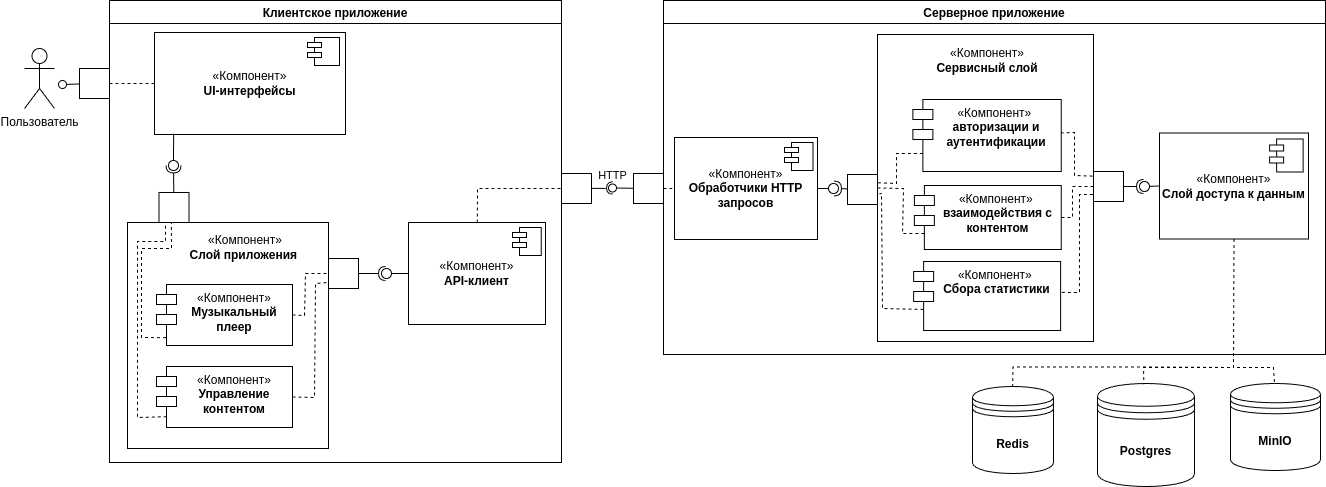

The diagram above was exported from draw.io. Its source (the exported page's mxGraphModel, read from the mxfile embedded in the PNG):
<mxGraphModel dx="1937" dy="-87" grid="0" gridSize="10" guides="1" tooltips="1" connect="1" arrows="1" fold="1" page="0" pageScale="1" pageWidth="827" pageHeight="1169" background="#ffffff" math="0" shadow="0">
  <root>
    <mxCell id="0" />
    <mxCell id="1" parent="0" />
    <mxCell id="22" value="Клиентское приложение" style="swimlane;" parent="1" vertex="1">
      <mxGeometry x="-441" y="1111" width="452" height="462" as="geometry">
        <mxRectangle x="-390" y="265" width="90" height="30" as="alternateBounds" />
      </mxGeometry>
    </mxCell>
    <mxCell id="149" value="" style="shape=requiredInterface;html=1;fontSize=11;align=center;fillColor=none;points=[];aspect=fixed;resizable=1;verticalAlign=bottom;labelPosition=center;verticalLabelPosition=top;flipH=1;" parent="22" vertex="1">
      <mxGeometry x="269" y="266" width="7" height="14" as="geometry" />
    </mxCell>
    <mxCell id="167" value="" style="shape=requiredInterface;html=1;fontSize=11;align=center;fillColor=none;points=[];aspect=fixed;resizable=1;verticalAlign=bottom;labelPosition=center;verticalLabelPosition=top;flipH=1;rotation=-90;" parent="22" vertex="1">
      <mxGeometry x="60.25" y="161.25" width="7.5" height="15" as="geometry" />
    </mxCell>
    <mxCell id="25" value="Серверное приложение" style="swimlane;" parent="1" vertex="1">
      <mxGeometry x="113" y="1111" width="662" height="354" as="geometry">
        <mxRectangle x="-390" y="265" width="90" height="30" as="alternateBounds" />
      </mxGeometry>
    </mxCell>
    <mxCell id="37" value="" style="ellipse;whiteSpace=wrap;html=1;align=center;aspect=fixed;fillColor=none;strokeColor=none;resizable=0;perimeter=centerPerimeter;rotatable=0;allowArrows=0;points=[];outlineConnect=1;" parent="25" vertex="1">
      <mxGeometry x="350" y="215" width="10" height="10" as="geometry" />
    </mxCell>
    <mxCell id="40" value="" style="ellipse;whiteSpace=wrap;html=1;align=center;aspect=fixed;fillColor=none;strokeColor=none;resizable=0;perimeter=centerPerimeter;rotatable=0;allowArrows=0;points=[];outlineConnect=1;" parent="25" vertex="1">
      <mxGeometry x="485" y="200" width="10" height="10" as="geometry" />
    </mxCell>
    <mxCell id="191" value="" style="html=1;rounded=0;" parent="25" vertex="1">
      <mxGeometry x="184" y="174" width="30" height="30" as="geometry" />
    </mxCell>
    <mxCell id="193" value="" style="shape=requiredInterface;html=1;fontSize=11;align=center;fillColor=none;points=[];aspect=fixed;resizable=1;verticalAlign=bottom;labelPosition=center;verticalLabelPosition=top;flipH=1;rotation=-180;" parent="25" vertex="1">
      <mxGeometry x="170.5" y="180.5" width="7.5" height="15" as="geometry" />
    </mxCell>
    <mxCell id="192" value="" style="endArrow=none;html=1;rounded=0;align=center;verticalAlign=top;endFill=0;labelBackgroundColor=none;endSize=2;" parent="25" source="191" target="193" edge="1">
      <mxGeometry relative="1" as="geometry" />
    </mxCell>
    <mxCell id="49" value="" style="endArrow=none;html=1;rounded=0;align=center;verticalAlign=top;endFill=0;labelBackgroundColor=none;endSize=2;" parent="1" source="48" target="50" edge="1">
      <mxGeometry relative="1" as="geometry" />
    </mxCell>
    <mxCell id="50" value="HTTP" style="ellipse;html=1;fontSize=11;align=center;fillColor=none;points=[];aspect=fixed;resizable=0;verticalAlign=bottom;labelPosition=center;verticalLabelPosition=top;flipH=1;" parent="1" vertex="1">
      <mxGeometry x="58" y="1294.5" width="8" height="8" as="geometry" />
    </mxCell>
    <mxCell id="45" value="" style="html=1;rounded=0;" parent="1" vertex="1">
      <mxGeometry x="11" y="1284" width="30" height="30" as="geometry" />
    </mxCell>
    <mxCell id="46" value="" style="endArrow=none;html=1;rounded=0;align=center;verticalAlign=top;endFill=0;labelBackgroundColor=none;endSize=2;entryX=1.149;entryY=0.531;entryDx=0;entryDy=0;entryPerimeter=0;" parent="1" source="45" target="47" edge="1">
      <mxGeometry relative="1" as="geometry" />
    </mxCell>
    <mxCell id="47" value="" style="shape=requiredInterface;html=1;fontSize=11;align=center;fillColor=none;points=[];aspect=fixed;resizable=1;verticalAlign=bottom;labelPosition=center;verticalLabelPosition=top;flipH=1;" parent="1" vertex="1">
      <mxGeometry x="56" y="1292.25" width="6.25" height="12.5" as="geometry" />
    </mxCell>
    <mxCell id="74" value="" style="html=1;rounded=0;" parent="1" vertex="1">
      <mxGeometry x="-471" y="1179" width="30" height="30" as="geometry" />
    </mxCell>
    <mxCell id="75" value="" style="endArrow=none;html=1;rounded=0;align=center;verticalAlign=top;endFill=0;labelBackgroundColor=none;endSize=2;" parent="1" source="74" target="76" edge="1">
      <mxGeometry relative="1" as="geometry" />
    </mxCell>
    <mxCell id="76" value="" style="ellipse;html=1;fontSize=11;align=center;fillColor=none;points=[];aspect=fixed;resizable=0;verticalAlign=bottom;labelPosition=center;verticalLabelPosition=top;flipH=1;" parent="1" vertex="1">
      <mxGeometry x="-492" y="1191" width="8" height="8" as="geometry" />
    </mxCell>
    <mxCell id="77" value="Пользователь" style="shape=umlActor;verticalLabelPosition=bottom;verticalAlign=top;html=1;" parent="1" vertex="1">
      <mxGeometry x="-526" y="1159" width="30" height="60" as="geometry" />
    </mxCell>
    <mxCell id="35" value="&lt;font&gt;&lt;b style=&quot;&quot;&gt;MinIO&lt;/b&gt;&lt;/font&gt;" style="shape=datastore;whiteSpace=wrap;html=1;" parent="1" vertex="1">
      <mxGeometry x="680" y="1494" width="90" height="87" as="geometry" />
    </mxCell>
    <mxCell id="34" value="&lt;font&gt;&lt;b style=&quot;&quot;&gt;Postgres&lt;/b&gt;&lt;/font&gt;" style="shape=datastore;whiteSpace=wrap;html=1;" parent="1" vertex="1">
      <mxGeometry x="547" y="1494" width="97" height="103" as="geometry" />
    </mxCell>
    <mxCell id="79" value="" style="endArrow=none;html=1;rounded=0;align=center;verticalAlign=bottom;dashed=1;endFill=0;labelBackgroundColor=none;entryX=0.5;entryY=0;entryDx=0;entryDy=0;exitX=0.5;exitY=1;exitDx=0;exitDy=0;" parent="1" source="32" edge="1">
      <mxGeometry x="0.0015" relative="1" as="geometry">
        <mxPoint x="683" y="1338" as="sourcePoint" />
        <mxPoint x="462" y="1499.86" as="targetPoint" />
        <Array as="points">
          <mxPoint x="683" y="1478" />
          <mxPoint x="593.5" y="1477.5" />
          <mxPoint x="462.5" y="1477.5" />
        </Array>
        <mxPoint as="offset" />
      </mxGeometry>
    </mxCell>
    <mxCell id="80" value="" style="resizable=0;html=1;align=center;verticalAlign=top;labelBackgroundColor=none;" parent="79" connectable="0" vertex="1">
      <mxGeometry relative="1" as="geometry" />
    </mxCell>
    <mxCell id="86" value="" style="group" parent="1" vertex="1" connectable="0">
      <mxGeometry x="124" y="1248" width="143" height="102" as="geometry" />
    </mxCell>
    <mxCell id="23" value="«Компонент»&lt;br&gt;&lt;b&gt;Обработчики HTTP запросов&lt;/b&gt;" style="html=1;whiteSpace=wrap;" parent="86" vertex="1">
      <mxGeometry width="143" height="102" as="geometry" />
    </mxCell>
    <mxCell id="24" value="" style="shape=module;align=left;spacingLeft=20;align=center;verticalAlign=top;whiteSpace=wrap;html=1;jettyWidth=14;jettyHeight=5;" parent="86" vertex="1">
      <mxGeometry x="110" y="5" width="28.51" height="28" as="geometry" />
    </mxCell>
    <mxCell id="83" value="" style="endArrow=none;html=1;rounded=0;align=center;verticalAlign=bottom;dashed=1;endFill=0;labelBackgroundColor=none;entryX=0;entryY=0.5;entryDx=0;entryDy=0;" parent="1" target="23" edge="1">
      <mxGeometry relative="1" as="geometry">
        <mxPoint x="113" y="1299" as="sourcePoint" />
        <mxPoint x="-222" y="1115" as="targetPoint" />
      </mxGeometry>
    </mxCell>
    <mxCell id="84" value="" style="resizable=0;html=1;align=center;verticalAlign=top;labelBackgroundColor=none;" parent="83" connectable="0" vertex="1">
      <mxGeometry relative="1" as="geometry" />
    </mxCell>
    <mxCell id="48" value="" style="html=1;rounded=0;" parent="1" vertex="1">
      <mxGeometry x="83" y="1284" width="30" height="30" as="geometry" />
    </mxCell>
    <mxCell id="85" value="&#10;" style="group" parent="1" vertex="1" connectable="0">
      <mxGeometry x="327" y="1145" width="276" height="307" as="geometry" />
    </mxCell>
    <mxCell id="27" value="" style="html=1;whiteSpace=wrap;" parent="85" vertex="1">
      <mxGeometry width="216" height="307" as="geometry" />
    </mxCell>
    <mxCell id="28" value="&lt;span style=&quot;color: rgb(0, 0, 0);&quot;&gt;«Компонент»&lt;/span&gt;&amp;nbsp;&lt;br&gt;&lt;b&gt;взаимодействия с контентом&lt;/b&gt;" style="shape=module;align=left;spacingLeft=20;align=center;verticalAlign=top;whiteSpace=wrap;html=1;" parent="85" vertex="1">
      <mxGeometry x="36.93" y="151" width="146.82" height="64" as="geometry" />
    </mxCell>
    <mxCell id="30" value="&lt;span style=&quot;color: rgb(0, 0, 0);&quot;&gt;«Компонент»&lt;/span&gt;&amp;nbsp;&lt;br&gt;&lt;b&gt;авторизации и аутентификации&lt;/b&gt;" style="shape=module;align=left;spacingLeft=20;align=center;verticalAlign=top;whiteSpace=wrap;html=1;" parent="85" vertex="1">
      <mxGeometry x="35.43" y="65" width="148.32" height="72" as="geometry" />
    </mxCell>
    <mxCell id="31" value="&lt;span style=&quot;color: rgb(0, 0, 0);&quot;&gt;«Компонент»&lt;/span&gt;&amp;nbsp;&lt;br&gt;&lt;b&gt;Сбора статистики&lt;/b&gt;" style="shape=module;align=left;spacingLeft=20;align=center;verticalAlign=top;whiteSpace=wrap;html=1;" parent="85" vertex="1">
      <mxGeometry x="36.18" y="227" width="147" height="69" as="geometry" />
    </mxCell>
    <mxCell id="105" value="&lt;span style=&quot;color: rgb(0, 0, 0);&quot;&gt;«Компонент»&lt;/span&gt;&lt;br&gt;&lt;b&gt;Сервисный слой&lt;/b&gt;" style="text;html=1;align=center;verticalAlign=middle;whiteSpace=wrap;rounded=0;" parent="85" vertex="1">
      <mxGeometry x="17.673267326732674" y="8.202290076335878" width="184.009900990099" height="35.152671755725194" as="geometry" />
    </mxCell>
    <mxCell id="122" value="" style="html=1;rounded=0;" parent="85" vertex="1">
      <mxGeometry x="216" y="137" width="30" height="30" as="geometry" />
    </mxCell>
    <mxCell id="123" value="" style="endArrow=none;html=1;rounded=0;align=center;verticalAlign=top;endFill=0;labelBackgroundColor=none;endSize=2;" parent="85" source="122" target="124" edge="1">
      <mxGeometry relative="1" as="geometry" />
    </mxCell>
    <mxCell id="124" value="" style="shape=requiredInterface;html=1;fontSize=11;align=center;fillColor=none;points=[];aspect=fixed;resizable=1;verticalAlign=bottom;labelPosition=center;verticalLabelPosition=top;flipH=1;" parent="85" vertex="1">
      <mxGeometry x="259" y="145" width="7" height="14" as="geometry" />
    </mxCell>
    <mxCell id="134" value="" style="endArrow=none;html=1;rounded=0;align=center;verticalAlign=bottom;dashed=1;endFill=0;labelBackgroundColor=none;exitX=0;exitY=0.75;exitDx=10;exitDy=0;exitPerimeter=0;entryX=0;entryY=0.5;entryDx=0;entryDy=0;" parent="85" source="28" target="27" edge="1">
      <mxGeometry relative="1" as="geometry">
        <mxPoint x="56" y="285" as="sourcePoint" />
        <mxPoint x="10" y="164" as="targetPoint" />
        <Array as="points">
          <mxPoint x="25" y="199" />
          <mxPoint x="26" y="154" />
        </Array>
      </mxGeometry>
    </mxCell>
    <mxCell id="135" value="" style="resizable=0;html=1;align=center;verticalAlign=top;labelBackgroundColor=none;" parent="134" connectable="0" vertex="1">
      <mxGeometry relative="1" as="geometry" />
    </mxCell>
    <mxCell id="136" value="" style="endArrow=none;html=1;rounded=0;align=center;verticalAlign=bottom;dashed=1;endFill=0;labelBackgroundColor=none;exitX=0;exitY=0.75;exitDx=10;exitDy=0;exitPerimeter=0;entryX=0.002;entryY=0.483;entryDx=0;entryDy=0;entryPerimeter=0;" parent="85" source="30" target="27" edge="1">
      <mxGeometry relative="1" as="geometry">
        <mxPoint x="66" y="295" as="sourcePoint" />
        <mxPoint x="20" y="174" as="targetPoint" />
        <Array as="points">
          <mxPoint x="19" y="119" />
          <mxPoint x="19" y="149" />
        </Array>
      </mxGeometry>
    </mxCell>
    <mxCell id="137" value="" style="resizable=0;html=1;align=center;verticalAlign=top;labelBackgroundColor=none;" parent="136" connectable="0" vertex="1">
      <mxGeometry relative="1" as="geometry" />
    </mxCell>
    <mxCell id="138" value="" style="endArrow=none;html=1;rounded=0;align=center;verticalAlign=bottom;dashed=1;endFill=0;labelBackgroundColor=none;exitX=0.997;exitY=0.521;exitDx=0;exitDy=0;entryX=0.996;entryY=0.448;entryDx=0;entryDy=0;entryPerimeter=0;exitPerimeter=0;" parent="85" source="27" target="31" edge="1">
      <mxGeometry relative="1" as="geometry">
        <mxPoint x="56" y="285" as="sourcePoint" />
        <mxPoint x="10" y="170" as="targetPoint" />
        <Array as="points">
          <mxPoint x="202" y="160" />
          <mxPoint x="202" y="258" />
        </Array>
      </mxGeometry>
    </mxCell>
    <mxCell id="139" value="" style="resizable=0;html=1;align=center;verticalAlign=top;labelBackgroundColor=none;" parent="138" connectable="0" vertex="1">
      <mxGeometry relative="1" as="geometry" />
    </mxCell>
    <mxCell id="140" value="" style="endArrow=none;html=1;rounded=0;align=center;verticalAlign=bottom;dashed=1;endFill=0;labelBackgroundColor=none;exitX=0;exitY=0.5;exitDx=0;exitDy=0;entryX=1;entryY=0.5;entryDx=0;entryDy=0;" parent="85" source="122" target="28" edge="1">
      <mxGeometry relative="1" as="geometry">
        <mxPoint x="226" y="164" as="sourcePoint" />
        <mxPoint x="193" y="268" as="targetPoint" />
        <Array as="points">
          <mxPoint x="195" y="152" />
          <mxPoint x="195" y="183" />
        </Array>
      </mxGeometry>
    </mxCell>
    <mxCell id="141" value="" style="resizable=0;html=1;align=center;verticalAlign=top;labelBackgroundColor=none;" parent="140" connectable="0" vertex="1">
      <mxGeometry relative="1" as="geometry" />
    </mxCell>
    <mxCell id="142" value="" style="endArrow=none;html=1;rounded=0;align=center;verticalAlign=bottom;dashed=1;endFill=0;labelBackgroundColor=none;exitX=-0.028;exitY=0.154;exitDx=0;exitDy=0;exitPerimeter=0;" parent="85" source="122" target="30" edge="1">
      <mxGeometry relative="1" as="geometry">
        <mxPoint x="226" y="162" as="sourcePoint" />
        <mxPoint x="194" y="193" as="targetPoint" />
        <Array as="points">
          <mxPoint x="197" y="141" />
          <mxPoint x="197" y="98" />
        </Array>
      </mxGeometry>
    </mxCell>
    <mxCell id="143" value="" style="resizable=0;html=1;align=center;verticalAlign=top;labelBackgroundColor=none;" parent="142" connectable="0" vertex="1">
      <mxGeometry relative="1" as="geometry" />
    </mxCell>
    <mxCell id="87" value="" style="group" parent="1" vertex="1" connectable="0">
      <mxGeometry x="609" y="1243.5" width="149" height="106" as="geometry" />
    </mxCell>
    <mxCell id="32" value="&lt;font&gt;«Компонент»&lt;br&gt;&lt;b style=&quot;&quot;&gt;Слой доступа к данным&lt;/b&gt;&lt;/font&gt;" style="html=1;whiteSpace=wrap;" parent="87" vertex="1">
      <mxGeometry width="149" height="106" as="geometry" />
    </mxCell>
    <mxCell id="33" value="" style="shape=module;align=left;spacingLeft=20;align=center;verticalAlign=top;whiteSpace=wrap;html=1;jettyWidth=14;jettyHeight=6;" parent="87" vertex="1">
      <mxGeometry x="110.17605633802816" y="6" width="33.50401408450704" height="33" as="geometry" />
    </mxCell>
    <mxCell id="90" value="" style="group" parent="1" vertex="1" connectable="0">
      <mxGeometry x="-142" y="1333" width="137" height="102" as="geometry" />
    </mxCell>
    <mxCell id="91" value="&lt;span style=&quot;color: rgb(0, 0, 0);&quot;&gt;«Компонент»&lt;/span&gt;&lt;br&gt;&lt;b&gt;API-&lt;/b&gt;&lt;b style=&quot;background-color: transparent;&quot;&gt;клиент&lt;/b&gt;" style="html=1;whiteSpace=wrap;" parent="90" vertex="1">
      <mxGeometry width="137" height="102" as="geometry" />
    </mxCell>
    <mxCell id="92" value="" style="shape=module;align=left;spacingLeft=20;align=center;verticalAlign=top;whiteSpace=wrap;html=1;jettyWidth=14;jettyHeight=5;" parent="90" vertex="1">
      <mxGeometry x="104" y="5" width="28.7" height="28" as="geometry" />
    </mxCell>
    <mxCell id="98" value="" style="endArrow=none;html=1;rounded=0;align=center;verticalAlign=bottom;dashed=1;endFill=0;labelBackgroundColor=none;entryX=0;entryY=0.5;entryDx=0;entryDy=0;" parent="1" source="91" target="45" edge="1">
      <mxGeometry relative="1" as="geometry">
        <mxPoint x="154" y="1394.5" as="sourcePoint" />
        <mxPoint x="11" y="1383.5" as="targetPoint" />
        <Array as="points">
          <mxPoint x="-73" y="1299" />
        </Array>
      </mxGeometry>
    </mxCell>
    <mxCell id="99" value="" style="resizable=0;html=1;align=center;verticalAlign=top;labelBackgroundColor=none;" parent="98" connectable="0" vertex="1">
      <mxGeometry relative="1" as="geometry" />
    </mxCell>
    <mxCell id="132" value="" style="endArrow=none;html=1;rounded=0;align=center;verticalAlign=bottom;dashed=1;endFill=0;labelBackgroundColor=none;exitX=0.067;exitY=0.695;exitDx=0;exitDy=0;exitPerimeter=0;entryX=0.005;entryY=0.308;entryDx=0;entryDy=0;entryPerimeter=0;" parent="1" source="31" edge="1">
      <mxGeometry relative="1" as="geometry">
        <mxPoint x="306" y="1365" as="sourcePoint" />
        <mxPoint x="328.85000000000036" y="1304.2599999999998" as="targetPoint" />
        <Array as="points">
          <mxPoint x="332" y="1419" />
          <mxPoint x="331" y="1304" />
        </Array>
      </mxGeometry>
    </mxCell>
    <mxCell id="133" value="" style="resizable=0;html=1;align=center;verticalAlign=top;labelBackgroundColor=none;" parent="132" connectable="0" vertex="1">
      <mxGeometry relative="1" as="geometry" />
    </mxCell>
    <mxCell id="145" value="" style="group" parent="1" vertex="1" connectable="0">
      <mxGeometry x="-423" y="1333" width="201" height="226" as="geometry" />
    </mxCell>
    <mxCell id="108" value="" style="html=1;whiteSpace=wrap;" parent="145" vertex="1">
      <mxGeometry width="201" height="226" as="geometry" />
    </mxCell>
    <mxCell id="116" value="&lt;span style=&quot;color: rgb(0, 0, 0);&quot;&gt;«Компонент»&lt;/span&gt;&lt;br&gt;&lt;b&gt;Музыкальный плеер&lt;/b&gt;" style="shape=module;align=left;spacingLeft=20;align=center;verticalAlign=top;whiteSpace=wrap;html=1;" parent="145" vertex="1">
      <mxGeometry x="29" y="62" width="136" height="61" as="geometry" />
    </mxCell>
    <mxCell id="117" value="&lt;span style=&quot;color: rgb(0, 0, 0);&quot;&gt;«Компонент»&lt;/span&gt;&lt;br&gt;&lt;b&gt;Слой приложения&lt;/b&gt;&amp;nbsp;" style="text;html=1;align=center;verticalAlign=middle;whiteSpace=wrap;rounded=0;" parent="145" vertex="1">
      <mxGeometry x="56" y="5" width="124" height="39" as="geometry" />
    </mxCell>
    <mxCell id="118" value="&lt;span style=&quot;color: rgb(0, 0, 0);&quot;&gt;«Компонент»&lt;/span&gt;&lt;br&gt;&lt;b&gt;Управление&lt;br&gt;контентом&lt;/b&gt;" style="shape=module;align=left;spacingLeft=20;align=center;verticalAlign=top;whiteSpace=wrap;html=1;" parent="145" vertex="1">
      <mxGeometry x="29" y="144" width="136" height="61" as="geometry" />
    </mxCell>
    <mxCell id="157" value="" style="endArrow=none;html=1;rounded=0;align=center;verticalAlign=bottom;dashed=1;endFill=0;labelBackgroundColor=none;exitX=1;exitY=0.5;exitDx=0;exitDy=0;entryX=0;entryY=0.5;entryDx=0;entryDy=0;" parent="145" source="116" edge="1">
      <mxGeometry relative="1" as="geometry">
        <mxPoint x="165" y="51" as="sourcePoint" />
        <mxPoint x="202" y="51" as="targetPoint" />
        <Array as="points">
          <mxPoint x="177" y="93" />
          <mxPoint x="178" y="51" />
        </Array>
      </mxGeometry>
    </mxCell>
    <mxCell id="158" value="" style="resizable=0;html=1;align=center;verticalAlign=top;labelBackgroundColor=none;" parent="157" connectable="0" vertex="1">
      <mxGeometry relative="1" as="geometry" />
    </mxCell>
    <mxCell id="177" value="" style="endArrow=none;html=1;rounded=0;align=center;verticalAlign=bottom;dashed=1;endFill=0;labelBackgroundColor=none;exitX=0.07;exitY=0.871;exitDx=0;exitDy=0;entryX=0.218;entryY=0.002;entryDx=0;entryDy=0;exitPerimeter=0;entryPerimeter=0;" parent="145" source="116" target="108" edge="1">
      <mxGeometry relative="1" as="geometry">
        <mxPoint x="175" y="103" as="sourcePoint" />
        <mxPoint x="212" y="61" as="targetPoint" />
        <Array as="points">
          <mxPoint x="14" y="115" />
          <mxPoint x="14" y="26" />
          <mxPoint x="44" y="26" />
        </Array>
      </mxGeometry>
    </mxCell>
    <mxCell id="178" value="" style="resizable=0;html=1;align=center;verticalAlign=top;labelBackgroundColor=none;" parent="177" connectable="0" vertex="1">
      <mxGeometry relative="1" as="geometry" />
    </mxCell>
    <mxCell id="119" value="" style="group" parent="1" vertex="1" connectable="0">
      <mxGeometry x="-396" y="1143" width="191" height="102" as="geometry" />
    </mxCell>
    <mxCell id="120" value="&lt;span style=&quot;color: rgb(0, 0, 0);&quot;&gt;«Компонент»&lt;/span&gt;&lt;br&gt;&lt;b&gt;UI-интерфейсы&lt;/b&gt;" style="html=1;whiteSpace=wrap;" parent="119" vertex="1">
      <mxGeometry width="191" height="102" as="geometry" />
    </mxCell>
    <mxCell id="121" value="" style="shape=module;align=left;spacingLeft=20;align=center;verticalAlign=top;whiteSpace=wrap;html=1;jettyWidth=14;jettyHeight=5;" parent="119" vertex="1">
      <mxGeometry x="153" y="5" width="32" height="28" as="geometry" />
    </mxCell>
    <mxCell id="147" value="" style="html=1;rounded=0;" parent="1" vertex="1">
      <mxGeometry x="-222" y="1369" width="30" height="30" as="geometry" />
    </mxCell>
    <mxCell id="148" value="" style="endArrow=none;html=1;rounded=0;align=center;verticalAlign=top;endFill=0;labelBackgroundColor=none;endSize=2;" parent="1" source="147" target="149" edge="1">
      <mxGeometry relative="1" as="geometry" />
    </mxCell>
    <mxCell id="155" value="" style="ellipse;whiteSpace=wrap;html=1;align=center;aspect=fixed;fillColor=none;strokeColor=none;resizable=0;perimeter=centerPerimeter;rotatable=0;allowArrows=0;points=[];outlineConnect=1;" parent="1" vertex="1">
      <mxGeometry x="-148" y="1457" width="10" height="10" as="geometry" />
    </mxCell>
    <mxCell id="161" value="" style="endArrow=none;html=1;rounded=0;align=center;verticalAlign=bottom;dashed=1;endFill=0;labelBackgroundColor=none;exitX=1;exitY=0.5;exitDx=0;exitDy=0;" parent="1" source="118" edge="1">
      <mxGeometry relative="1" as="geometry">
        <mxPoint x="-248" y="1436" as="sourcePoint" />
        <mxPoint x="-222" y="1393" as="targetPoint" />
        <Array as="points">
          <mxPoint x="-236" y="1508" />
          <mxPoint x="-235" y="1394" />
        </Array>
      </mxGeometry>
    </mxCell>
    <mxCell id="162" value="" style="resizable=0;html=1;align=center;verticalAlign=top;labelBackgroundColor=none;" parent="161" connectable="0" vertex="1">
      <mxGeometry relative="1" as="geometry" />
    </mxCell>
    <mxCell id="165" value="" style="html=1;rounded=0;" parent="1" vertex="1">
      <mxGeometry x="-391.5" y="1303" width="30" height="30" as="geometry" />
    </mxCell>
    <mxCell id="166" value="" style="endArrow=none;html=1;rounded=0;align=center;verticalAlign=top;endFill=0;labelBackgroundColor=none;endSize=2;" parent="1" source="165" target="167" edge="1">
      <mxGeometry relative="1" as="geometry" />
    </mxCell>
    <mxCell id="17" value="&lt;font&gt;&lt;b style=&quot;&quot;&gt;Redis&lt;/b&gt;&lt;/font&gt;" style="shape=datastore;whiteSpace=wrap;html=1;" parent="1" vertex="1">
      <mxGeometry x="422" y="1497" width="81" height="87" as="geometry" />
    </mxCell>
    <mxCell id="171" value="" style="rounded=0;orthogonalLoop=1;jettySize=auto;html=1;endArrow=oval;endFill=0;sketch=0;sourcePerimeterSpacing=0;targetPerimeterSpacing=0;endSize=10;exitX=0;exitY=0.5;exitDx=0;exitDy=0;" parent="1" source="32" edge="1">
      <mxGeometry relative="1" as="geometry">
        <mxPoint x="608" y="1302" as="sourcePoint" />
        <mxPoint x="594" y="1297" as="targetPoint" />
      </mxGeometry>
    </mxCell>
    <mxCell id="172" value="" style="rounded=0;orthogonalLoop=1;jettySize=auto;html=1;endArrow=oval;endFill=0;sketch=0;sourcePerimeterSpacing=0;targetPerimeterSpacing=0;endSize=10;exitX=1;exitY=0.5;exitDx=0;exitDy=0;" parent="1" source="23" edge="1">
      <mxGeometry relative="1" as="geometry">
        <mxPoint x="237" y="1309" as="sourcePoint" />
        <mxPoint x="283" y="1299" as="targetPoint" />
      </mxGeometry>
    </mxCell>
    <mxCell id="173" value="" style="rounded=0;orthogonalLoop=1;jettySize=auto;html=1;endArrow=oval;endFill=0;sketch=0;sourcePerimeterSpacing=0;targetPerimeterSpacing=0;endSize=10;exitX=0.1;exitY=0.993;exitDx=0;exitDy=0;exitPerimeter=0;" parent="1" source="120" edge="1">
      <mxGeometry relative="1" as="geometry">
        <mxPoint x="-358" y="1275" as="sourcePoint" />
        <mxPoint x="-377" y="1276" as="targetPoint" />
      </mxGeometry>
    </mxCell>
    <mxCell id="175" value="" style="endArrow=none;html=1;rounded=0;align=center;verticalAlign=bottom;dashed=1;endFill=0;labelBackgroundColor=none;exitX=1;exitY=0.5;exitDx=0;exitDy=0;entryX=0;entryY=0.5;entryDx=0;entryDy=0;" parent="1" source="74" target="120" edge="1">
      <mxGeometry relative="1" as="geometry">
        <mxPoint x="-467" y="1187.5" as="sourcePoint" />
        <mxPoint x="-430" y="1187.5" as="targetPoint" />
      </mxGeometry>
    </mxCell>
    <mxCell id="176" value="" style="resizable=0;html=1;align=center;verticalAlign=top;labelBackgroundColor=none;" parent="175" connectable="0" vertex="1">
      <mxGeometry relative="1" as="geometry" />
    </mxCell>
    <mxCell id="179" value="" style="endArrow=none;html=1;rounded=0;align=center;verticalAlign=bottom;dashed=1;endFill=0;labelBackgroundColor=none;exitX=0.075;exitY=0.823;exitDx=0;exitDy=0;exitPerimeter=0;" parent="1" source="118" edge="1">
      <mxGeometry relative="1" as="geometry">
        <mxPoint x="-374" y="1458" as="sourcePoint" />
        <mxPoint x="-385" y="1333" as="targetPoint" />
        <Array as="points">
          <mxPoint x="-413" y="1528" />
          <mxPoint x="-413" y="1352" />
          <mxPoint x="-385" y="1352" />
        </Array>
      </mxGeometry>
    </mxCell>
    <mxCell id="180" value="" style="resizable=0;html=1;align=center;verticalAlign=top;labelBackgroundColor=none;" parent="179" connectable="0" vertex="1">
      <mxGeometry relative="1" as="geometry" />
    </mxCell>
    <mxCell id="181" value="" style="endArrow=none;html=1;rounded=0;align=center;verticalAlign=bottom;dashed=1;endFill=0;labelBackgroundColor=none;entryX=0.478;entryY=0.008;entryDx=0;entryDy=0;entryPerimeter=0;exitX=0.5;exitY=1;exitDx=0;exitDy=0;" parent="1" source="32" target="34" edge="1">
      <mxGeometry x="0.0015" relative="1" as="geometry">
        <mxPoint x="684" y="1339" as="sourcePoint" />
        <mxPoint x="591.5" y="1497" as="targetPoint" />
        <Array as="points">
          <mxPoint x="683" y="1478" />
          <mxPoint x="593" y="1478" />
        </Array>
        <mxPoint as="offset" />
      </mxGeometry>
    </mxCell>
    <mxCell id="182" value="" style="resizable=0;html=1;align=center;verticalAlign=top;labelBackgroundColor=none;" parent="181" connectable="0" vertex="1">
      <mxGeometry relative="1" as="geometry" />
    </mxCell>
    <mxCell id="183" value="" style="endArrow=none;html=1;rounded=0;align=center;verticalAlign=bottom;dashed=1;endFill=0;labelBackgroundColor=none;exitX=0.5;exitY=1;exitDx=0;exitDy=0;" parent="1" source="32" edge="1">
      <mxGeometry x="0.0015" relative="1" as="geometry">
        <mxPoint x="683" y="1339.1400000000003" as="sourcePoint" />
        <mxPoint x="724" y="1494" as="targetPoint" />
        <Array as="points">
          <mxPoint x="683" y="1478" />
          <mxPoint x="723" y="1478" />
        </Array>
        <mxPoint as="offset" />
      </mxGeometry>
    </mxCell>
    <mxCell id="184" value="" style="resizable=0;html=1;align=center;verticalAlign=top;labelBackgroundColor=none;" parent="183" connectable="0" vertex="1">
      <mxGeometry relative="1" as="geometry" />
    </mxCell>
    <mxCell id="197" value="" style="rounded=0;orthogonalLoop=1;jettySize=auto;html=1;endArrow=oval;endFill=0;sketch=0;sourcePerimeterSpacing=0;targetPerimeterSpacing=0;endSize=10;exitX=0;exitY=0.5;exitDx=0;exitDy=0;" parent="1" source="91" edge="1">
      <mxGeometry relative="1" as="geometry">
        <mxPoint x="-142" y="1384" as="sourcePoint" />
        <mxPoint x="-164" y="1384" as="targetPoint" />
      </mxGeometry>
    </mxCell>
  </root>
</mxGraphModel>